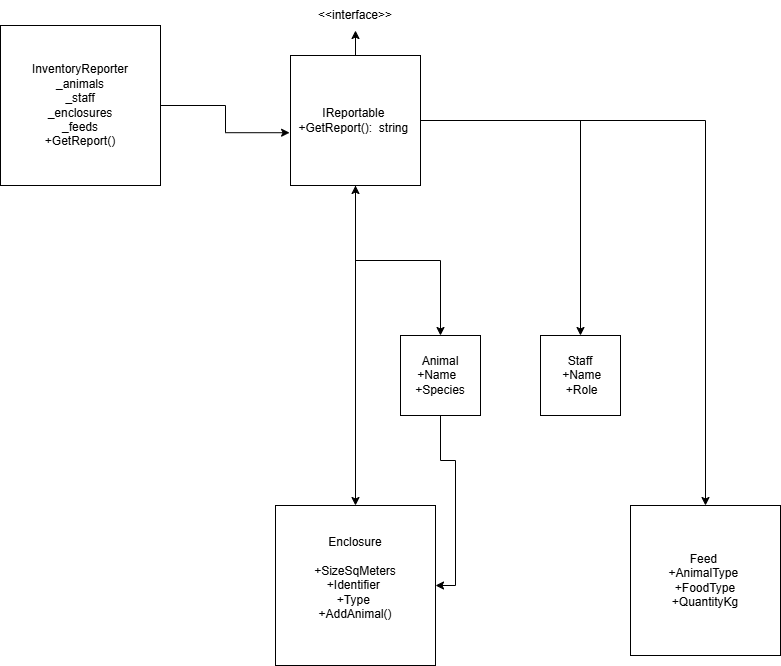

The diagram above was exported from draw.io. Its source (the exported page's mxGraphModel, read from the mxfile embedded in the PNG):
<mxGraphModel dx="1678" dy="2014" grid="1" gridSize="10" guides="1" tooltips="1" connect="1" arrows="1" fold="1" page="1" pageScale="1" pageWidth="850" pageHeight="1100" math="0" shadow="0">
  <root>
    <mxCell id="0" />
    <mxCell id="1" parent="0" />
    <mxCell id="70H-gPMvV5DrVORhsq7s-5" style="edgeStyle=orthogonalEdgeStyle;rounded=0;orthogonalLoop=1;jettySize=auto;html=1;" edge="1" parent="1" source="70H-gPMvV5DrVORhsq7s-1" target="70H-gPMvV5DrVORhsq7s-6">
      <mxGeometry relative="1" as="geometry">
        <mxPoint x="395" y="10" as="targetPoint" />
      </mxGeometry>
    </mxCell>
    <mxCell id="70H-gPMvV5DrVORhsq7s-18" style="edgeStyle=orthogonalEdgeStyle;rounded=0;orthogonalLoop=1;jettySize=auto;html=1;" edge="1" parent="1" source="70H-gPMvV5DrVORhsq7s-1" target="70H-gPMvV5DrVORhsq7s-10">
      <mxGeometry relative="1" as="geometry" />
    </mxCell>
    <mxCell id="70H-gPMvV5DrVORhsq7s-19" style="edgeStyle=orthogonalEdgeStyle;rounded=0;orthogonalLoop=1;jettySize=auto;html=1;" edge="1" parent="1" source="70H-gPMvV5DrVORhsq7s-1" target="70H-gPMvV5DrVORhsq7s-12">
      <mxGeometry relative="1" as="geometry" />
    </mxCell>
    <mxCell id="70H-gPMvV5DrVORhsq7s-20" style="edgeStyle=orthogonalEdgeStyle;rounded=0;orthogonalLoop=1;jettySize=auto;html=1;" edge="1" parent="1" source="70H-gPMvV5DrVORhsq7s-1" target="70H-gPMvV5DrVORhsq7s-13">
      <mxGeometry relative="1" as="geometry" />
    </mxCell>
    <mxCell id="70H-gPMvV5DrVORhsq7s-21" style="edgeStyle=orthogonalEdgeStyle;rounded=0;orthogonalLoop=1;jettySize=auto;html=1;" edge="1" parent="1" source="70H-gPMvV5DrVORhsq7s-1" target="70H-gPMvV5DrVORhsq7s-14">
      <mxGeometry relative="1" as="geometry" />
    </mxCell>
    <mxCell id="70H-gPMvV5DrVORhsq7s-1" value="IReportable&amp;nbsp;&lt;div&gt;&lt;div&gt;+GetReport(): &lt;span style=&quot;background-color: transparent; color: light-dark(rgb(0, 0, 0), rgb(255, 255, 255));&quot;&gt;&amp;nbsp;string&amp;nbsp;&lt;/span&gt;&lt;/div&gt;&lt;/div&gt;" style="whiteSpace=wrap;html=1;aspect=fixed;" vertex="1" parent="1">
      <mxGeometry x="330" y="50" width="130" height="130" as="geometry" />
    </mxCell>
    <mxCell id="70H-gPMvV5DrVORhsq7s-6" value="&amp;lt;&amp;lt;interface&amp;gt;&amp;gt;" style="text;html=1;align=center;verticalAlign=middle;whiteSpace=wrap;rounded=0;" vertex="1" parent="1">
      <mxGeometry x="365" y="-5" width="60" height="30" as="geometry" />
    </mxCell>
    <mxCell id="70H-gPMvV5DrVORhsq7s-8" value="" style="endArrow=none;html=1;rounded=0;entryX=0.5;entryY=1;entryDx=0;entryDy=0;" edge="1" parent="1" target="70H-gPMvV5DrVORhsq7s-1">
      <mxGeometry width="50" height="50" relative="1" as="geometry">
        <mxPoint x="395" y="290" as="sourcePoint" />
        <mxPoint x="450" y="180" as="targetPoint" />
      </mxGeometry>
    </mxCell>
    <mxCell id="70H-gPMvV5DrVORhsq7s-9" value="InventoryReporter&lt;div&gt;_animals&lt;br&gt;_staff&lt;br&gt;_enclosures&lt;/div&gt;&lt;div&gt;_feeds&lt;/div&gt;&lt;div&gt;+GetReport()&lt;/div&gt;" style="whiteSpace=wrap;html=1;aspect=fixed;" vertex="1" parent="1">
      <mxGeometry x="40" y="20" width="160" height="160" as="geometry" />
    </mxCell>
    <mxCell id="70H-gPMvV5DrVORhsq7s-17" style="edgeStyle=orthogonalEdgeStyle;rounded=0;orthogonalLoop=1;jettySize=auto;html=1;entryX=1;entryY=0.5;entryDx=0;entryDy=0;" edge="1" parent="1" source="70H-gPMvV5DrVORhsq7s-10" target="70H-gPMvV5DrVORhsq7s-13">
      <mxGeometry relative="1" as="geometry" />
    </mxCell>
    <mxCell id="70H-gPMvV5DrVORhsq7s-10" value="Animal&lt;div&gt;+Name&amp;nbsp;&amp;nbsp;&lt;/div&gt;&lt;div&gt;+Species&lt;/div&gt;" style="whiteSpace=wrap;html=1;aspect=fixed;" vertex="1" parent="1">
      <mxGeometry x="440" y="330" width="80" height="80" as="geometry" />
    </mxCell>
    <mxCell id="70H-gPMvV5DrVORhsq7s-12" value="Staff&lt;div&gt;&amp;nbsp;+Name&lt;/div&gt;&lt;div&gt;&amp;nbsp;+Role&lt;/div&gt;" style="whiteSpace=wrap;html=1;aspect=fixed;" vertex="1" parent="1">
      <mxGeometry x="580" y="330" width="80" height="80" as="geometry" />
    </mxCell>
    <mxCell id="70H-gPMvV5DrVORhsq7s-13" value="Enclosure&lt;div&gt;&lt;br&gt;&lt;div&gt;+SizeSqMeters&lt;/div&gt;&lt;div&gt;+Identifier&amp;nbsp;&lt;/div&gt;&lt;div&gt;+Type&amp;nbsp;&lt;/div&gt;&lt;div&gt;+AddAnimal()&lt;/div&gt;&lt;div&gt;&lt;br&gt;&lt;/div&gt;&lt;/div&gt;" style="whiteSpace=wrap;html=1;aspect=fixed;" vertex="1" parent="1">
      <mxGeometry x="315" y="500" width="160" height="160" as="geometry" />
    </mxCell>
    <mxCell id="70H-gPMvV5DrVORhsq7s-14" value="Feed&amp;nbsp;&lt;div&gt;+AnimalType&amp;nbsp;&lt;/div&gt;&lt;div&gt;+FoodType&lt;/div&gt;&lt;div&gt;+QuantityKg&lt;/div&gt;" style="whiteSpace=wrap;html=1;aspect=fixed;" vertex="1" parent="1">
      <mxGeometry x="670" y="500" width="150" height="150" as="geometry" />
    </mxCell>
    <mxCell id="70H-gPMvV5DrVORhsq7s-16" value="" style="endArrow=classic;html=1;rounded=0;entryX=0.5;entryY=1;entryDx=0;entryDy=0;" edge="1" parent="1" target="70H-gPMvV5DrVORhsq7s-1">
      <mxGeometry width="50" height="50" relative="1" as="geometry">
        <mxPoint x="395" y="320" as="sourcePoint" />
        <mxPoint x="390" y="260" as="targetPoint" />
      </mxGeometry>
    </mxCell>
    <mxCell id="70H-gPMvV5DrVORhsq7s-22" style="edgeStyle=orthogonalEdgeStyle;rounded=0;orthogonalLoop=1;jettySize=auto;html=1;entryX=-0.007;entryY=0.594;entryDx=0;entryDy=0;entryPerimeter=0;" edge="1" parent="1" source="70H-gPMvV5DrVORhsq7s-9" target="70H-gPMvV5DrVORhsq7s-1">
      <mxGeometry relative="1" as="geometry" />
    </mxCell>
  </root>
</mxGraphModel>